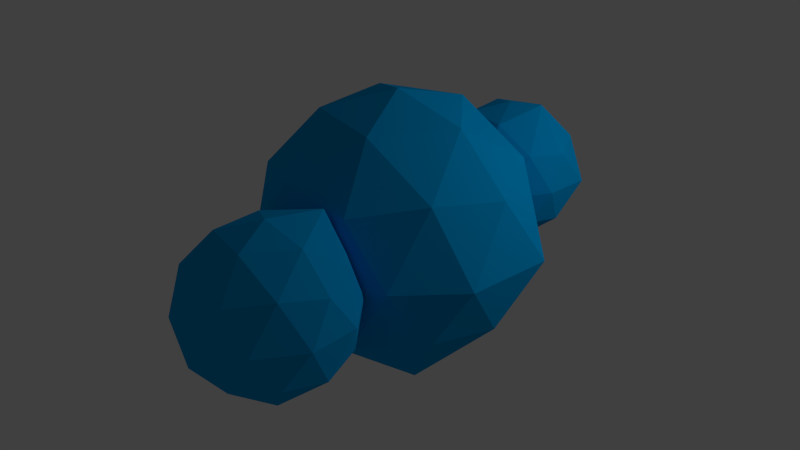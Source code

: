 # Source: cloud.blend  (saved by Blender 2.76.0; exported with 4.5.12 LTS)
import bpy
from mathutils import Matrix  # noqa: F401  (used for matrix-valued properties, if any)

bpy.ops.wm.read_factory_settings(use_empty=True)
scene = bpy.context.scene
scene.name = 'Scene'

# ---- collections
col_collection_1 = bpy.data.collections.new('Collection 1'); scene.collection.children.link(col_collection_1)

# ---- materials (node trees are filled in below, after node groups)
mat_material_001 = bpy.data.materials.new('Material.001')
mat_material_001.alpha_threshold = 0.0
mat_material_001.use_transparent_shadow = False
mat_material_001.diffuse_color = (0.0, 0.3593, 0.8, 1.0)
mat_material_001.roughness = 0.5

# ---- material node trees

# ---- world
world_world = bpy.data.worlds.new('World'); scene.world = world_world
world_world.color = (0.05088, 0.05088, 0.05088)
world_world.use_sun_shadow = False
world_world.sun_shadow_jitter_overblur = 0.0
world_world.cycles.sampling_method = 'MANUAL'
world_world.cycles.sample_map_resolution = 256

# ---- lights
light_lamp = bpy.data.lights.new('Lamp', 'POINT')
light_lamp.transmission_factor = 0.0
light_lamp.cutoff_distance = 30.0
light_lamp.energy = 100.0
light_lamp.shadow_buffer_clip_start = 1.001
light_lamp.shadow_soft_size = 0.1
light_lamp.shadow_maximum_resolution = 0.006
light_lamp.use_absolute_resolution = True
light_lamp.cycles.use_multiple_importance_sampling = False

# ---- meshes
me_icosphere_002 = bpy.data.meshes.new('Icosphere.002')
me_icosphere_002.from_pydata([(-0.1731, 4.506, -0.9639), (0.4936, 4.022, -0.4546), (-0.4277, 3.722, -0.4546), (-0.9971, 4.506, -0.4546), (-0.4277, 5.29, -0.4546), (0.4936, 4.99, -0.4546), (0.08155, 3.722, 0.3694), (-0.8397, 4.022, 0.3694), (-0.8397, 4.99, 0.3694), (0.08155, 5.29, 0.3694), (0.6509, 4.506, 0.3694), (-0.1731, 4.506, 0.8787), (-0.3228, 4.045, -0.8263), (0.2188, 4.221, -0.8263), (0.06909, 3.761, -0.5269), (0.6106, 4.506, -0.5269), (0.2188, 4.791, -0.8263), (-0.6574, 4.506, -0.8263), (-0.8071, 4.045, -0.5269), (-0.3228, 4.967, -0.8263), (-0.8071, 4.967, -0.5269), (0.06909, 5.251, -0.5269), (0.7031, 4.221, -0.04259), (0.7368, 4.875, -0.08838), (-0.1731, 3.585, -0.04259), (0.3684, 3.761, -0.04259), (-1.049, 4.221, -0.04259), (-0.7146, 3.761, -0.04259), (-0.7146, 5.251, -0.04259), (-1.049, 4.791, -0.04259), (0.3684, 5.251, -0.04259), (-0.1731, 5.427, -0.04259), (0.4609, 4.045, 0.4418), (-0.4153, 3.761, 0.4418), (-0.9568, 4.506, 0.4418), (-0.4153, 5.251, 0.4418), (0.4609, 4.967, 0.4418), (-0.02342, 4.045, 0.7411), (0.2144, 4.629, 0.8898), (-0.5649, 4.221, 0.7411), (-0.5649, 4.791, 0.7411), (-0.02342, 4.967, 0.7411), (-0.0009802, -0.02484, -0.9997), (0.7142, -0.5488, -0.4344), (-0.2911, -0.8567, -0.4258), (-0.8947, 0.00395, -0.4466), (-0.2625, 0.8438, -0.4681), (0.7319, 0.5022, -0.4606), (0.2625, -0.8438, 0.4681), (-0.7319, -0.5022, 0.4606), (-0.7142, 0.5488, 0.4344), (0.2911, 0.8567, 0.4258), (0.8947, -0.00395, 0.4466), (0.0009802, 0.02484, 0.9997), (-0.1717, -0.5182, -0.8379), (0.4192, -0.3372, -0.843), (0.2487, -0.8261, -0.5056), (0.85, -0.02738, -0.5261), (0.4296, 0.2806, -0.8583), (-0.5265, -0.01228, -0.8501), (-0.697, -0.5012, -0.5128), (-0.1549, 0.4814, -0.8627), (-0.6802, 0.4983, -0.5376), (0.2759, 0.7912, -0.5458), (0.9457, -0.3249, 0.007146), (0.9561, 0.2929, -0.008214), (-0.01682, -0.9995, 0.02485), (0.5741, -0.8185, 0.01978), (-0.9561, -0.2929, 0.008214), (-0.6013, -0.7988, 0.02044), (-0.5741, 0.8185, -0.01978), (-0.9457, 0.3249, -0.007146), (0.6013, 0.7988, -0.02044), (0.01682, 0.9995, -0.02485), (0.6802, -0.4983, 0.5376), (-0.2759, -0.7912, 0.5458), (-0.85, 0.02738, 0.5261), (-0.2487, 0.8261, 0.5056), (0.697, 0.5012, 0.5128), (0.1549, -0.4814, 0.8627), (0.5265, 0.01228, 0.8501), (-0.4296, -0.2806, 0.8583), (-0.4192, 0.3372, 0.843), (0.1399, 0.7179, 0.8939), (0.05442, 1.982, -0.9895), (0.7613, 1.46, -0.4118), (-0.2491, 1.17, -0.395), (-0.8382, 2.04, -0.4368), (-0.1919, 2.868, -0.4795), (0.7966, 2.51, -0.4641), (0.3055, 1.195, 0.498), (-0.683, 1.553, 0.4825), (-0.6477, 2.603, 0.4303), (0.3627, 2.894, 0.4134), (0.9518, 2.024, 0.4553), (0.05917, 2.081, 1.008), (-0.1244, 1.496, -0.8154), (0.4695, 1.667, -0.8253), (0.2911, 1.189, -0.4758), (0.9057, 1.977, -0.5165), (0.4902, 2.284, -0.856), (-0.4707, 2.007, -0.84), (-0.6491, 1.53, -0.4905), (-0.09079, 2.494, -0.8651), (-0.6155, 2.528, -0.5402), (0.3454, 2.804, -0.5562), (0.9969, 1.691, 0.02392), (1.018, 2.308, -0.006795), (0.02319, 1.033, 0.05893), (0.6171, 1.204, 0.04902), (-0.9041, 1.755, 0.02526), (-0.5578, 1.244, 0.04985), (-0.5035, 2.859, -0.03056), (-0.8833, 2.372, -0.005453), (0.6714, 2.819, -0.03139), (0.0904, 3.03, -0.04046), (0.729, 1.535, 0.5587), (-0.2319, 1.259, 0.5747), (-0.7921, 2.086, 0.5349), (-0.1775, 2.874, 0.4943), (0.7626, 2.534, 0.509), (0.2044, 1.569, 0.8836), (0.5842, 2.056, 0.8585), (-0.3766, 1.78, 0.8745), (-0.3559, 2.397, 0.8438), (0.238, 2.567, 0.8339), (-0.1413, 2.235, -1.622), (1.063, 1.36, -0.7022), (-0.6012, 0.8196, -0.7022), (-1.629, 2.235, -0.7021), (-0.6012, 3.65, -0.7022), (1.063, 3.11, -0.7022), (0.3185, 0.8196, 0.786), (-1.345, 1.36, 0.786), (-1.345, 3.11, 0.786), (0.3185, 3.65, 0.786), (1.347, 2.235, 0.786), (-0.1413, 2.235, 1.706), (-0.4116, 1.403, -1.373), (0.6092, 1.636, -1.441), (0.296, 0.8888, -0.8328), (1.274, 2.235, -0.8328), (0.5663, 2.749, -1.373), (-1.016, 2.235, -1.373), (-1.286, 1.403, -0.8328), (-0.4116, 3.067, -1.373), (-1.286, 3.067, -0.8328), (0.3525, 3.848, -0.904), (1.463, 1.561, 0.002789), (1.537, 2.783, -0.09857), (-0.1413, 0.5711, 0.04192), (0.8366, 0.8888, 0.04192), (-1.724, 1.721, 0.04192), (-1.119, 0.8888, 0.04192), (-1.119, 3.581, 0.04192), (-1.724, 2.749, 0.04192), (0.8366, 3.581, 0.04192), (-0.1413, 3.899, 0.04192), (1.004, 1.403, 0.9166), (-0.5787, 0.8888, 0.9166), (-1.557, 2.235, 0.9166), (-0.5787, 3.581, 0.9166), (1.004, 3.067, 0.9166), (0.129, 1.403, 1.457), (0.7334, 2.235, 1.457), (-0.849, 1.721, 1.457), (-0.849, 2.749, 1.457), (0.129, 3.067, 1.457), (0.6795, 3.758, 0.4905), (0.225, 3.741, 0.1634), (0.431, 3.891, -0.2486), (0.2188, 4.045, 0.5914), (0.4147, 3.903, 0.1996), (0.582, 4.133, 0.1996), (0.0886, 3.774, 0.414), (-0.1301, 3.616, 0.8513), (0.5776, 3.616, 0.414), (-0.36, 3.74, 0.4793), (0.5946, 3.714, -0.431)], [], [(0, 13, 12), (1, 13, 15), (0, 12, 17), (0, 17, 19), (0, 19, 16), (1, 15, 22), (2, 14, 24), (3, 18, 26), (4, 20, 28), (5, 21, 30), (1, 22, 25, 170), (2, 24, 27), (3, 26, 29), (4, 28, 31), (5, 30, 23), (6, 32, 171, 37), (7, 33, 39), (8, 34, 40), (9, 35, 41), (10, 36, 38), (38, 41, 11), (38, 36, 41), (36, 9, 41), (41, 40, 11), (41, 35, 40), (35, 8, 40), (40, 39, 11), (40, 34, 39), (34, 7, 39), (39, 37, 11), (39, 33, 37), (33, 6, 37), (37, 38, 11), (37, 171, 32, 38), (32, 10, 38), (23, 36, 10), (23, 30, 36), (30, 9, 36), (31, 35, 9), (31, 28, 35), (28, 8, 35), (29, 34, 8), (29, 26, 34), (26, 7, 34), (27, 33, 7), (27, 24, 33), (24, 6, 33), (172, 32, 6, 169), (172, 173, 32), (22, 10, 32, 173), (30, 31, 9), (30, 21, 31), (21, 4, 31), (28, 29, 8), (28, 20, 29), (20, 3, 29), (26, 27, 7), (26, 18, 27), (18, 2, 27), (24, 25, 169, 6), (24, 14, 25), (14, 1, 170, 25), (22, 23, 10), (22, 15, 23), (15, 5, 23), (16, 21, 5), (16, 19, 21), (19, 4, 21), (19, 20, 4), (19, 17, 20), (17, 3, 20), (17, 18, 3), (17, 12, 18), (12, 2, 18), (15, 16, 5), (15, 13, 16), (13, 0, 16), (12, 14, 2), (12, 13, 14), (13, 1, 14), (42, 54, 55), (43, 57, 55), (42, 59, 54), (42, 61, 59), (42, 58, 61), (43, 64, 57), (44, 66, 56), (45, 68, 60), (46, 70, 62), (47, 72, 63), (43, 67, 64), (44, 69, 66), (45, 71, 68), (46, 73, 70), (47, 65, 72), (48, 79, 74), (49, 81, 75), (50, 82, 76), (51, 83, 77), (52, 80, 78), (80, 53, 83), (80, 83, 78), (78, 83, 51), (83, 53, 82), (83, 82, 77), (77, 82, 50), (82, 53, 81), (82, 81, 76), (76, 81, 49), (81, 53, 79), (81, 79, 75), (75, 79, 48), (79, 53, 80), (79, 80, 74), (74, 80, 52), (65, 52, 78), (65, 78, 72), (72, 78, 51), (73, 51, 77), (73, 77, 70), (70, 77, 50), (71, 50, 76), (71, 76, 68), (68, 76, 49), (69, 49, 75), (69, 75, 66), (66, 75, 48), (67, 48, 74), (67, 74, 64), (64, 74, 52), (72, 51, 73), (72, 73, 63), (63, 73, 46), (70, 50, 71), (70, 71, 62), (62, 71, 45), (68, 49, 69), (68, 69, 60), (60, 69, 44), (66, 48, 67), (66, 67, 56), (56, 67, 43), (64, 52, 65), (64, 65, 57), (57, 65, 47), (58, 47, 63), (58, 63, 61), (61, 63, 46), (61, 46, 62), (61, 62, 59), (59, 62, 45), (59, 45, 60), (59, 60, 54), (54, 60, 44), (57, 47, 58), (57, 58, 55), (55, 58, 42), (54, 44, 56), (54, 56, 55), (55, 56, 43), (84, 97, 96), (85, 97, 99), (84, 96, 101), (84, 101, 103), (84, 103, 100), (85, 99, 106), (86, 98, 108), (87, 102, 110), (88, 104, 112), (89, 105, 114), (85, 106, 109), (86, 108, 111), (87, 110, 113), (88, 112, 115), (89, 114, 107), (90, 116, 121), (91, 117, 123), (92, 118, 124), (93, 119, 125), (94, 120, 122), (122, 125, 95), (122, 120, 125), (120, 93, 125), (125, 124, 95), (125, 119, 124), (119, 92, 124), (124, 123, 95), (124, 118, 123), (118, 91, 123), (123, 121, 95), (123, 117, 121), (117, 90, 121), (121, 122, 95), (121, 116, 122), (116, 94, 122), (107, 120, 94), (107, 114, 120), (114, 93, 120), (115, 119, 93), (115, 112, 119), (112, 92, 119), (113, 118, 92), (113, 110, 118), (110, 91, 118), (111, 117, 91), (111, 108, 117), (108, 90, 117), (109, 116, 90), (109, 106, 116), (106, 94, 116), (114, 115, 93), (114, 105, 115), (105, 88, 115), (112, 113, 92), (112, 104, 113), (104, 87, 113), (110, 111, 91), (110, 102, 111), (102, 86, 111), (108, 109, 90), (108, 98, 109), (98, 85, 109), (106, 107, 94), (106, 99, 107), (99, 89, 107), (100, 105, 89), (100, 103, 105), (103, 88, 105), (103, 104, 88), (103, 101, 104), (101, 87, 104), (101, 102, 87), (101, 96, 102), (96, 86, 102), (99, 100, 89), (99, 97, 100), (97, 84, 100), (96, 98, 86), (96, 97, 98), (97, 85, 98), (126, 139, 138), (127, 139, 141), (126, 138, 143), (126, 143, 145), (126, 145, 142), (127, 141, 148), (128, 140, 150), (129, 144, 152), (130, 146, 154), (131, 147, 178, 156), (127, 148, 151), (128, 150, 153), (129, 152, 155), (130, 154, 157), (131, 156, 149), (132, 158, 163), (133, 159, 165), (134, 160, 166), (135, 175, 161, 167), (136, 162, 164), (164, 167, 137), (164, 162, 167), (162, 135, 167), (167, 166, 137), (167, 161, 166), (161, 134, 166), (166, 165, 137), (166, 160, 165), (160, 133, 165), (165, 163, 137), (165, 159, 163), (159, 132, 163), (163, 164, 137), (163, 158, 164), (158, 136, 164), (149, 162, 136), (149, 156, 162), (156, 176, 135, 162), (157, 177, 174), (157, 154, 161, 177), (154, 134, 161), (155, 160, 134), (155, 152, 160), (152, 133, 160), (153, 159, 133), (153, 150, 159), (150, 132, 159), (151, 158, 132), (151, 148, 158), (148, 136, 158), (176, 174, 135), (156, 178, 147, 157), (147, 130, 157), (154, 155, 134), (154, 146, 155), (146, 129, 155), (152, 153, 133), (152, 144, 153), (144, 128, 153), (150, 151, 132), (150, 140, 151), (140, 127, 151), (148, 149, 136), (148, 141, 149), (141, 131, 149), (142, 147, 131), (142, 145, 147), (145, 130, 147), (145, 146, 130), (145, 143, 146), (143, 129, 146), (143, 144, 129), (143, 138, 144), (138, 128, 144), (141, 142, 131), (141, 139, 142), (139, 126, 142), (138, 140, 128), (138, 139, 140), (139, 127, 140), (156, 157, 174, 176), (174, 175, 135), (174, 177, 175), (177, 161, 175), (25, 22, 173, 172), (25, 172, 169)])
me_icosphere_002.materials.append(mat_material_001)
me_icosphere_002.use_remesh_preserve_volume = False
me_icosphere_002.use_remesh_preserve_attributes = False
me_icosphere_002.use_mirror_vertex_groups = False
me_icosphere_002.update()

# ---- objects
ob_icosphere_001 = bpy.data.objects.new('Icosphere.001', me_icosphere_002)
ob_lamp = bpy.data.objects.new('Lamp', light_lamp)

# ---- transforms, parenting, visibility, modifiers, constraints
ob_icosphere_001.location = (1.539, -1.491, 3.122)
ob_icosphere_001.scale = (0.601, 0.601, 0.601)
ob_icosphere_001.lineart.crease_threshold = 0.0
ob_lamp.location = (4.545, 1.601, 5.527)
ob_lamp.rotation_euler = (0.6503, 0.05522, 1.866)
ob_lamp.lock_rotations_4d = False
ob_lamp.empty_display_type = 'ARROWS'
ob_lamp.color = (0.0, 0.0, 0.0, 0.0)
ob_lamp.lineart.crease_threshold = 0.0

# ---- collection membership
col_collection_1.objects.link(ob_icosphere_001)
col_collection_1.objects.link(ob_lamp)

# ---- scene / render settings (as saved in the file)
scene.frame_start = 1; scene.frame_end = 250; scene.frame_set(1)
scene.render.engine = 'BLENDER_EEVEE_NEXT'
scene.render.resolution_percentage = 50
scene.render.dither_intensity = 0.0
scene.cycles.use_denoising = False
scene.cycles.samples = 10
scene.cycles.sampling_pattern = 'TABULATED_SOBOL'
scene.cycles.light_sampling_threshold = 0.0
scene.cycles.use_adaptive_sampling = False
scene.cycles.use_light_tree = False
scene.cycles.blur_glossy = 0.0
scene.cycles.pixel_filter_type = 'GAUSSIAN'
scene.cycles.sample_clamp_indirect = 0.0
scene.view_settings.view_transform = 'Standard'
bpy.context.view_layer.update()

# ---- added for rendering (the .blend has no active camera): camera
cam_auto = bpy.data.cameras.new('AutoCamera')
cam_auto.lens = 50.0
cam_auto.sensor_width = 36.0
cam_auto.clip_end = 1000.0
ob_auto_camera = bpy.data.objects.new('AutoCamera', cam_auto)
scene.collection.objects.link(ob_auto_camera)
ob_auto_camera.location = (5.89717, -5.457, 6.67811)
ob_auto_camera.rotation_euler = (1.09748, -7.21219e-08, 0.694738)
scene.camera = ob_auto_camera
bpy.context.view_layer.update()
